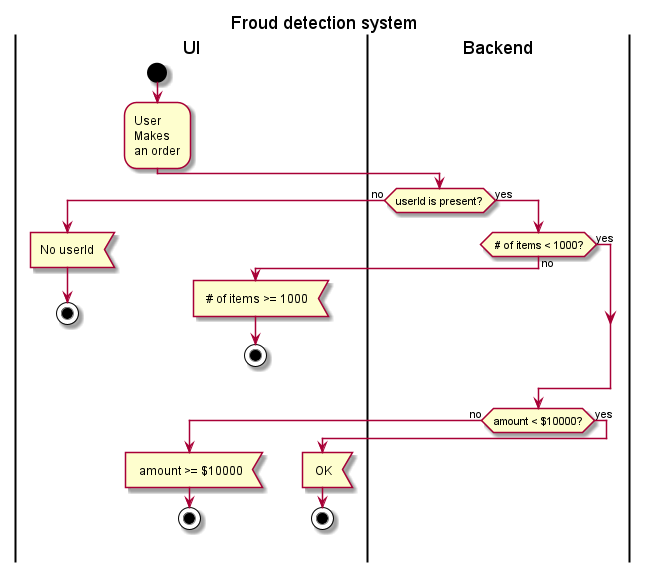

The diagram above was rendered by PlantUML. Its source (embedded in the PNG):
@startuml
title Froud detection system
|UI|
start
:User \nMakes\nan order;
|Backend|
if (userId is present?) then (no)
    |UI|
    :No userId<
    stop
else (yes)
    |Backend|
    if ( # of items < 1000?) then (no)
        |UI|
        : # of items >= 1000<
        stop
    else (yes)
        |Backend|
    endif
    |Backend|
    if (amount < $10000?) then (no)
        |UI|
        : amount >= $10000<
        stop
    else (yes)
        |UI|
        : OK<
        stop
    endif

endif
@enduml